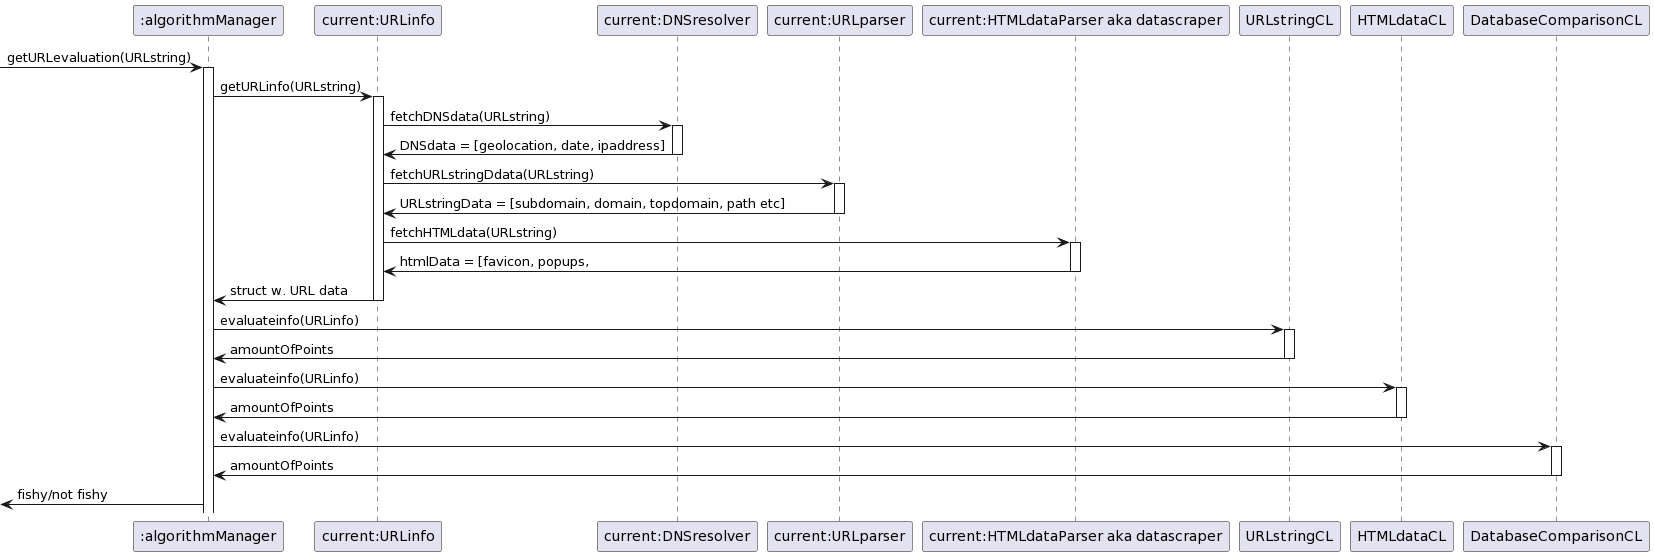

The diagram above was rendered by PlantUML. Its source (embedded in the PNG):
@startuml
participant ":algorithmManager" as am
participant "current:URLinfo" as inf
participant "current:DNSresolver" as dns
participant "current:URLparser" as par
participant "current:HTMLdataParser aka datascraper" as html
participant "URLstringCL" as strcl
participant "HTMLdataCL" as htmlcl
participant "DatabaseComparisonCL" as dbcl

-> am : getURLevaluation(URLstring)
activate am
am -> inf : getURLinfo(URLstring)
activate inf
inf -> dns : fetchDNSdata(URLstring)
activate dns
dns -> inf : DNSdata = [geolocation, date, ipaddress]
deactivate dns
inf -> par : fetchURLstringDdata(URLstring)
activate par
par -> inf : URLstringData = [subdomain, domain, topdomain, path etc]
deactivate par
inf -> html : fetchHTMLdata(URLstring)
activate html
html -> inf : htmlData = [favicon, popups, 
deactivate html
inf -> am : struct w. URL data
deactivate inf
am -> strcl : evaluateinfo(URLinfo)
activate strcl
strcl -> am : amountOfPoints
deactivate strcl

am -> htmlcl : evaluateinfo(URLinfo)
activate htmlcl
htmlcl -> am : amountOfPoints
deactivate htmlcl

am -> dbcl : evaluateinfo(URLinfo)
activate dbcl
dbcl -> am : amountOfPoints
deactivate dbcl

<- am : fishy/not fishy

deactivate inf
@enduml